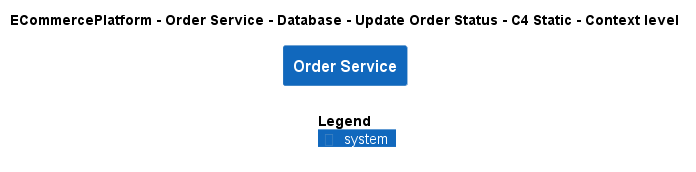

The diagram above was rendered by PlantUML. Its source (embedded in the PNG):
@startuml
!include ..\..\..\..\..\..\..\.c4s\C4_Context.puml

AddElementTag("c4interflow:lifecycle:new", $bgColor=green, $fontColor=#ffffff, $borderColor=green, $shadowing="False")
AddElementTag("c4interflow:lifecycle:changed", $bgColor=orange, $fontColor=#ffffff, $borderColor=orange, $shadowing="False")
AddElementTag("c4interflow:lifecycle:removed", $bgColor=red, $fontColor=#ffffff, $borderColor=red, $shadowing="False")

AddRelTag("c4interflow:lifecycle:new", $textColor=green, $lineColor=green)
AddRelTag("c4interflow:lifecycle:changed", $textColor=orange, $lineColor=orange)
AddRelTag("c4interflow:lifecycle:removed", $textColor=red, $lineColor=red)

SHOW_PERSON_PORTRAIT()
LAYOUT_TOP_DOWN()

skinparam linetype polyline

title ECommercePlatform - Order Service - Database - Update Order Status - C4 Static - Context level

System(ECommercePlatform.SoftwareSystems.OrderService, "Order Service", "")



SHOW_LEGEND()
@enduml